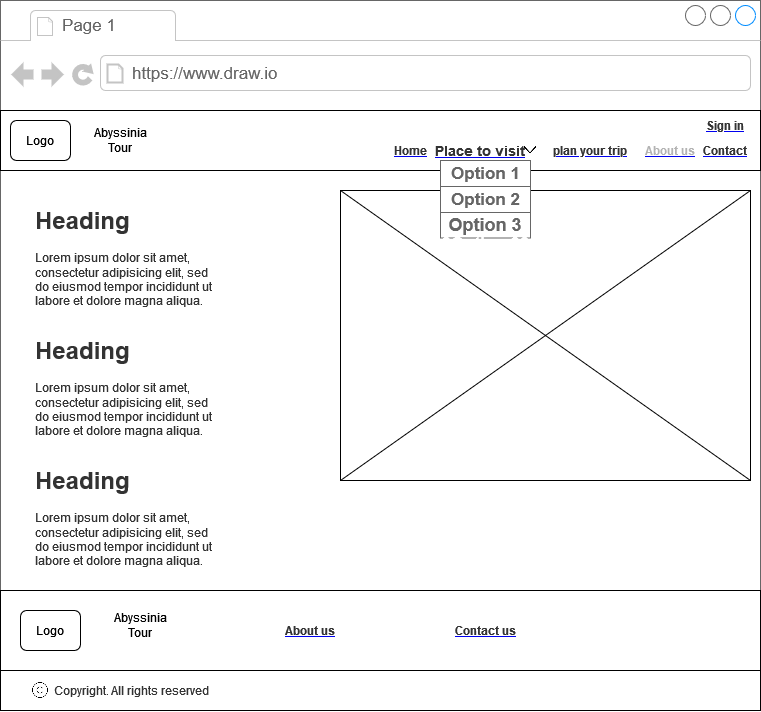

The diagram above was exported from draw.io. Its source (the exported page's mxGraphModel, read from the mxfile embedded in the PNG):
<mxGraphModel dx="1303" dy="687" grid="1" gridSize="10" guides="1" tooltips="1" connect="1" arrows="1" fold="1" page="1" pageScale="1" pageWidth="3300" pageHeight="4681" math="0" shadow="0">
  <root>
    <mxCell id="0" />
    <mxCell id="1" parent="0" />
    <mxCell id="2" value="" style="strokeWidth=1;shadow=0;dashed=0;align=center;html=1;shape=mxgraph.mockup.containers.browserWindow;rSize=0;strokeColor=#666666;strokeColor2=#008cff;strokeColor3=#c4c4c4;mainText=,;recursiveResize=0;fontSize=20;fillColor=#FFFFFF;" vertex="1" parent="1">
      <mxGeometry x="1970" y="310" width="760" height="710" as="geometry" />
    </mxCell>
    <mxCell id="3" value="Page 1" style="strokeWidth=1;shadow=0;dashed=0;align=center;html=1;shape=mxgraph.mockup.containers.anchor;fontSize=17;fontColor=#666666;align=left;fillColor=#FFFFFF;" vertex="1" parent="2">
      <mxGeometry x="60" y="12" width="110" height="26" as="geometry" />
    </mxCell>
    <mxCell id="4" value="https://www.draw.io" style="strokeWidth=1;shadow=0;dashed=0;align=center;html=1;shape=mxgraph.mockup.containers.anchor;rSize=0;fontSize=17;fontColor=#666666;align=left;fillColor=#FFFFFF;" vertex="1" parent="2">
      <mxGeometry x="130" y="60" width="250" height="26" as="geometry" />
    </mxCell>
    <mxCell id="5" value="" style="rounded=0;whiteSpace=wrap;html=1;" vertex="1" parent="2">
      <mxGeometry y="110" width="760" height="60" as="geometry" />
    </mxCell>
    <mxCell id="6" value="Logo" style="rounded=1;whiteSpace=wrap;html=1;" vertex="1" parent="2">
      <mxGeometry x="10" y="120" width="60" height="40" as="geometry" />
    </mxCell>
    <mxCell id="7" value="&lt;span&gt;Abyssinia Tour &lt;/span&gt;" style="text;html=1;strokeColor=none;fillColor=none;align=center;verticalAlign=middle;whiteSpace=wrap;rounded=0;" vertex="1" parent="2">
      <mxGeometry x="80" y="125" width="80" height="30" as="geometry" />
    </mxCell>
    <UserObject label="&lt;b&gt;&lt;font color=&quot;#333333&quot;&gt;Home&lt;/font&gt;&lt;/b&gt;" link="https://www.draw.io" id="8">
      <mxCell style="text;html=1;strokeColor=none;fillColor=none;whiteSpace=wrap;align=center;verticalAlign=middle;fontColor=#0000EE;fontStyle=4;" vertex="1" parent="2">
        <mxGeometry x="400" y="145" width="20" height="10" as="geometry" />
      </mxCell>
    </UserObject>
    <UserObject label="&lt;b&gt;&lt;font color=&quot;#B3B3B3&quot;&gt;About us&lt;/font&gt;&lt;/b&gt;" link="https://www.draw.io" id="9">
      <mxCell style="text;html=1;strokeColor=none;fillColor=none;whiteSpace=wrap;align=center;verticalAlign=middle;fontColor=#0000EE;fontStyle=4;" vertex="1" parent="2">
        <mxGeometry x="640" y="145" width="60" height="10" as="geometry" />
      </mxCell>
    </UserObject>
    <UserObject label="&lt;b&gt;&lt;font color=&quot;#333333&quot;&gt;Contact&lt;/font&gt;&lt;/b&gt;" link="https://www.draw.io" id="10">
      <mxCell style="text;html=1;strokeColor=none;fillColor=none;whiteSpace=wrap;align=center;verticalAlign=middle;fontColor=#0000EE;fontStyle=4;" vertex="1" parent="2">
        <mxGeometry x="700" y="145" width="50" height="10" as="geometry" />
      </mxCell>
    </UserObject>
    <mxCell id="11" value="" style="rounded=0;whiteSpace=wrap;html=1;fontSize=20;fillColor=#FFFFFF;" vertex="1" parent="2">
      <mxGeometry x="340" y="190" width="410" height="290" as="geometry" />
    </mxCell>
    <mxCell id="12" value="" style="endArrow=none;html=1;rounded=0;fontSize=20;exitX=0;exitY=1;exitDx=0;exitDy=0;entryX=1;entryY=0;entryDx=0;entryDy=0;" edge="1" parent="2" source="11" target="11">
      <mxGeometry width="50" height="50" relative="1" as="geometry">
        <mxPoint x="370" y="410" as="sourcePoint" />
        <mxPoint x="420" y="360" as="targetPoint" />
      </mxGeometry>
    </mxCell>
    <mxCell id="13" value="" style="endArrow=none;html=1;rounded=0;fontSize=20;exitX=1;exitY=1;exitDx=0;exitDy=0;entryX=0;entryY=0;entryDx=0;entryDy=0;" edge="1" parent="2" source="11" target="11">
      <mxGeometry width="50" height="50" relative="1" as="geometry">
        <mxPoint x="370" y="410" as="sourcePoint" />
        <mxPoint x="420" y="360" as="targetPoint" />
      </mxGeometry>
    </mxCell>
    <mxCell id="14" value="" style="rounded=0;whiteSpace=wrap;html=1;fontSize=20;fillColor=#FFFFFF;" vertex="1" parent="2">
      <mxGeometry y="590" width="760" height="120" as="geometry" />
    </mxCell>
    <mxCell id="15" value="Logo" style="rounded=1;whiteSpace=wrap;html=1;" vertex="1" parent="2">
      <mxGeometry x="20" y="610" width="60" height="40" as="geometry" />
    </mxCell>
    <UserObject label="&lt;font color=&quot;#333333&quot;&gt;&lt;b&gt;Contact us&lt;/b&gt;&lt;/font&gt;" link="https://www.draw.io" id="16">
      <mxCell style="text;html=1;strokeColor=none;fillColor=none;whiteSpace=wrap;align=center;verticalAlign=middle;fontColor=#0000EE;fontStyle=4;fontSize=12;" vertex="1" parent="2">
        <mxGeometry x="450" y="622.5" width="70" height="15" as="geometry" />
      </mxCell>
    </UserObject>
    <UserObject label="&lt;font color=&quot;#333333&quot;&gt;&lt;b&gt;About us&lt;/b&gt;&lt;/font&gt;" link="https://www.draw.io" id="17">
      <mxCell style="text;html=1;strokeColor=none;fillColor=none;whiteSpace=wrap;align=center;verticalAlign=middle;fontColor=#0000EE;fontStyle=4;fontSize=12;" vertex="1" parent="2">
        <mxGeometry x="280" y="620" width="60" height="20" as="geometry" />
      </mxCell>
    </UserObject>
    <mxCell id="18" value="&lt;font color=&quot;#333333&quot;&gt;All rights reserved&lt;/font&gt;" style="text;html=1;strokeColor=none;fillColor=none;align=center;verticalAlign=middle;whiteSpace=wrap;rounded=0;fontSize=12;fontColor=#808080;" vertex="1" parent="2">
      <mxGeometry x="100" y="675" width="120" height="30" as="geometry" />
    </mxCell>
    <mxCell id="19" value="" style="rounded=0;whiteSpace=wrap;html=1;fontSize=12;fontColor=#333333;fillColor=#FFFFFF;" vertex="1" parent="2">
      <mxGeometry y="670" width="760" height="40" as="geometry" />
    </mxCell>
    <mxCell id="20" value="&lt;font color=&quot;#333333&quot;&gt;Copyright.&lt;/font&gt;" style="text;html=1;strokeColor=none;fillColor=none;align=center;verticalAlign=middle;whiteSpace=wrap;rounded=0;fontSize=12;fontColor=#333333;" vertex="1" parent="2">
      <mxGeometry x="50" y="675" width="62.5" height="30" as="geometry" />
    </mxCell>
    <mxCell id="21" value="" style="shape=image;html=1;verticalAlign=top;verticalLabelPosition=bottom;labelBackgroundColor=#ffffff;imageAspect=0;aspect=fixed;image=https://cdn0.iconfinder.com/data/icons/phosphor-thin-vol-2/256/copyright-thin-128.png;fontSize=12;fontColor=#333333;fillColor=#FFFFFF;" vertex="1" parent="2">
      <mxGeometry x="30" y="680" width="20" height="20" as="geometry" />
    </mxCell>
    <mxCell id="22" value="&lt;font color=&quot;#333333&quot;&gt;All rights reserved&lt;/font&gt;" style="text;html=1;strokeColor=none;fillColor=none;align=center;verticalAlign=middle;whiteSpace=wrap;rounded=0;fontSize=12;fontColor=#808080;" vertex="1" parent="2">
      <mxGeometry x="100" y="675" width="120" height="30" as="geometry" />
    </mxCell>
    <mxCell id="23" value="&lt;h1&gt;Heading&lt;/h1&gt;&lt;p&gt;Lorem ipsum dolor sit amet, consectetur adipisicing elit, sed do eiusmod tempor incididunt ut labore et dolore magna aliqua.&lt;/p&gt;" style="text;html=1;strokeColor=none;fillColor=none;spacing=5;spacingTop=-20;whiteSpace=wrap;overflow=hidden;rounded=0;fontSize=12;fontColor=#333333;" vertex="1" parent="2">
      <mxGeometry x="30" y="330" width="190" height="120" as="geometry" />
    </mxCell>
    <mxCell id="24" value="&lt;h1&gt;Heading&lt;/h1&gt;&lt;p&gt;Lorem ipsum dolor sit amet, consectetur adipisicing elit, sed do eiusmod tempor incididunt ut labore et dolore magna aliqua.&lt;/p&gt;" style="text;html=1;strokeColor=none;fillColor=none;spacing=5;spacingTop=-20;whiteSpace=wrap;overflow=hidden;rounded=0;fontSize=12;fontColor=#333333;" vertex="1" parent="2">
      <mxGeometry x="30" y="200" width="190" height="120" as="geometry" />
    </mxCell>
    <mxCell id="25" value="&lt;h1&gt;Heading&lt;/h1&gt;&lt;p&gt;Lorem ipsum dolor sit amet, consectetur adipisicing elit, sed do eiusmod tempor incididunt ut labore et dolore magna aliqua.&lt;/p&gt;" style="text;html=1;strokeColor=none;fillColor=none;spacing=5;spacingTop=-20;whiteSpace=wrap;overflow=hidden;rounded=0;fontSize=12;fontColor=#333333;" vertex="1" parent="2">
      <mxGeometry x="30" y="460" width="190" height="120" as="geometry" />
    </mxCell>
    <UserObject label="&lt;b&gt;&lt;font color=&quot;#333333&quot;&gt;Place to visit&lt;/font&gt;&lt;/b&gt;" link="https://www.draw.io" id="26">
      <mxCell style="text;html=1;strokeColor=none;fillColor=none;whiteSpace=wrap;align=center;verticalAlign=middle;fontColor=#0000EE;fontStyle=4;fontSize=14;" vertex="1" parent="2">
        <mxGeometry x="430" y="145" width="100" height="10" as="geometry" />
      </mxCell>
    </UserObject>
    <mxCell id="27" value="" style="strokeWidth=1;shadow=0;dashed=0;align=center;html=1;shape=mxgraph.mockup.containers.rrect;rSize=0;strokeColor=#666666;fontSize=18;fillColor=#FFFFFF;" vertex="1" parent="2">
      <mxGeometry x="440" y="160" width="90" height="77.5" as="geometry" />
    </mxCell>
    <mxCell id="28" value="Option 1" style="strokeColor=inherit;fillColor=inherit;gradientColor=inherit;strokeWidth=1;shadow=0;dashed=0;align=center;html=1;shape=mxgraph.mockup.containers.rrect;rSize=0;fontSize=17;fontColor=#666666;fontStyle=1;resizeWidth=1;" vertex="1" parent="27">
      <mxGeometry width="90" height="26" relative="1" as="geometry" />
    </mxCell>
    <mxCell id="29" value="Option 2" style="strokeColor=inherit;fillColor=inherit;gradientColor=inherit;strokeWidth=1;shadow=0;dashed=0;align=center;html=1;shape=mxgraph.mockup.containers.rrect;rSize=0;fontSize=17;fontColor=#666666;fontStyle=1;resizeWidth=1;" vertex="1" parent="27">
      <mxGeometry width="90" height="26" relative="1" as="geometry">
        <mxPoint y="26" as="offset" />
      </mxGeometry>
    </mxCell>
    <mxCell id="30" value="3Option 33" style="strokeWidth=1;shadow=0;dashed=0;align=center;html=1;shape=mxgraph.mockup.containers.rrect;rSize=0;fontSize=17;fontColor=#ffffff;fontStyle=1;fillColor=#FFFFFF;strokeColor=#008cff;resizeWidth=1;" vertex="1" parent="27">
      <mxGeometry width="90" relative="1" as="geometry">
        <mxPoint y="82" as="offset" />
      </mxGeometry>
    </mxCell>
    <mxCell id="31" value="&lt;b&gt;Option 3&lt;/b&gt;" style="text;html=1;strokeColor=none;fillColor=none;align=center;verticalAlign=middle;whiteSpace=wrap;rounded=0;fontSize=18;fontColor=#666666;" vertex="1" parent="27">
      <mxGeometry y="50.00000000000001" width="90" height="27.5" as="geometry" />
    </mxCell>
    <mxCell id="32" value="" style="shape=image;html=1;verticalAlign=top;verticalLabelPosition=bottom;labelBackgroundColor=#ffffff;imageAspect=0;aspect=fixed;image=https://cdn4.iconfinder.com/data/icons/ionicons/512/icon-ios7-arrow-down-128.png;strokeColor=#666666;fontSize=14;fontColor=#333333;fillColor=#B3B3B3;" vertex="1" parent="2">
      <mxGeometry x="520" y="140" width="20" height="20" as="geometry" />
    </mxCell>
    <UserObject label="&lt;font color=&quot;#333333&quot;&gt;&lt;b&gt;plan your trip&lt;/b&gt;&lt;/font&gt;" link="https://www.draw.io" id="33">
      <mxCell style="text;html=1;strokeColor=none;fillColor=none;whiteSpace=wrap;align=center;verticalAlign=middle;fontColor=#0000EE;fontStyle=4;fontSize=12;" vertex="1" parent="2">
        <mxGeometry x="550" y="140" width="80" height="20" as="geometry" />
      </mxCell>
    </UserObject>
    <mxCell id="34" value="&lt;span&gt;Abyssinia Tour&lt;br&gt;&lt;/span&gt;" style="text;html=1;strokeColor=none;fillColor=none;align=center;verticalAlign=middle;whiteSpace=wrap;rounded=0;" vertex="1" parent="2">
      <mxGeometry x="100" y="610" width="80" height="30" as="geometry" />
    </mxCell>
    <UserObject label="&lt;font color=&quot;#333333&quot;&gt;&lt;b&gt;Sign in&lt;/b&gt;&lt;/font&gt;" link="https://www.draw.io" id="35">
      <mxCell style="text;html=1;strokeColor=none;fillColor=none;whiteSpace=wrap;align=center;verticalAlign=middle;fontColor=#0000EE;fontStyle=4;fontSize=12;" vertex="1" parent="2">
        <mxGeometry x="700" y="120" width="50" height="10" as="geometry" />
      </mxCell>
    </UserObject>
  </root>
</mxGraphModel>